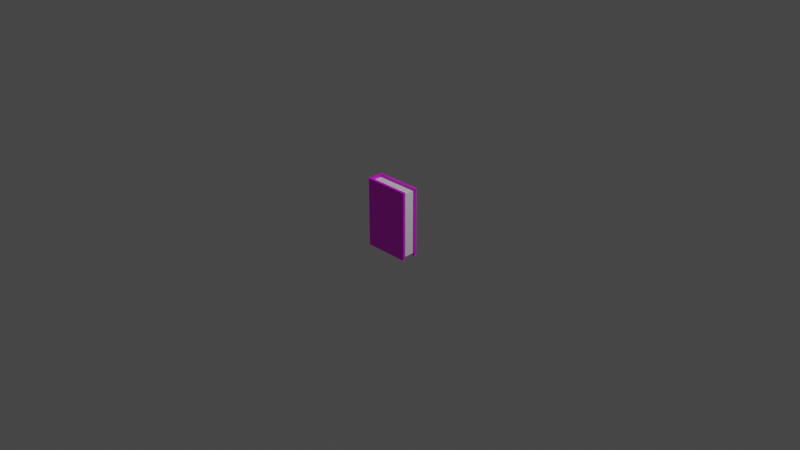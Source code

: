 # Source: thesis.blend  (saved by Blender 3.2.14; exported with 4.5.12 LTS)
import bpy
from mathutils import Matrix  # noqa: F401  (used for matrix-valued properties, if any)

bpy.ops.wm.read_factory_settings(use_empty=True)
scene = bpy.context.scene
scene.name = 'Scene'

# ---- collections
col_collection = bpy.data.collections.new('Collection'); scene.collection.children.link(col_collection)

# ---- images (referenced by path relative to the original .blend; pixels are not part of the script)
import os
ASSET_DIR = os.environ.get("B2B_ASSET_DIR", "")  # directory of the original .blend (textures are referenced by path, not embedded)
HERE = os.path.dirname(os.path.abspath(__file__))  # packed textures are extracted next to this script under _unpacked/

def load_image(name, relpath, width, height, colorspace="sRGB"):
    """Load a texture the original file referenced (path relative to the .blend, or extracted next to this script)."""
    p = next((c for c in (os.path.join(HERE, relpath), os.path.join(ASSET_DIR, relpath)) if relpath and os.path.exists(c)), "")
    if p:
        img = bpy.data.images.load(p, check_existing=True)
        img.name = name
    else:  # same state as the original file: an image datablock whose file is absent (Cycles renders it pink)
        img = bpy.data.images.new(name, width, height)
        img.source = "FILE"
        img.filepath = "//" + (relpath or name)
    img.colorspace_settings.name = colorspace
    return img
img_bookcover = load_image('bookcover', 'bookcover.png', 1024, 1024, 'sRGB')

# ---- materials (node trees are filled in below, after node groups)
mat_material = bpy.data.materials.new('Material')
mat_material.alpha_threshold = 0.0
mat_material.use_transparent_shadow = False
mat_material.line_color = (0.0, 0.0, 0.0, 1.0)
mat_material_002 = bpy.data.materials.new('Material.002')
mat_material_002.alpha_threshold = 0.0
mat_material_002.use_transparent_shadow = False
mat_material_002.line_color = (0.0, 0.0, 0.0, 1.0)

# ---- material node trees
mat_material.use_nodes = True; mat_material.node_tree.nodes.clear()
_N = mat_material.node_tree.nodes; _L = mat_material.node_tree.links
n0 = _N.new('ShaderNodeOutputMaterial'); n0.name = 'Material Output'; n0.location = (300, 300)
n1 = _N.new('ShaderNodeBsdfPrincipled'); n1.name = 'Principled BSDF'; n1.location = (10, 300)
n1.distribution = 'GGX'
n1.subsurface_method = 'RANDOM_WALK_SKIN'
n1.inputs[0].default_value = (0.7526, 0.8, 0.8, 1.0)
n1.inputs[2].default_value = 0.4
n1.inputs[3].default_value = 1.45
n1.inputs[27].default_value = (0.0, 0.0, 0.0, 1.0)
n1.inputs[28].default_value = 1.0
_L.new(n1.outputs[0], n0.inputs[0])
n0.is_active_output = True
mat_material_002.use_nodes = True; mat_material_002.node_tree.nodes.clear()
_N = mat_material_002.node_tree.nodes; _L = mat_material_002.node_tree.links
n0 = _N.new('ShaderNodeOutputMaterial'); n0.name = 'Material Output'; n0.location = (300, 300)
n1 = _N.new('ShaderNodeBsdfPrincipled'); n1.name = 'Principled BSDF'; n1.location = (10, 300)
n1.distribution = 'GGX'
n1.subsurface_method = 'RANDOM_WALK_SKIN'
n1.inputs[2].default_value = 0.4
n1.inputs[3].default_value = 1.45
n1.inputs[27].default_value = (0.0, 0.0, 0.0, 1.0)
n1.inputs[28].default_value = 1.0
n2 = _N.new('ShaderNodeTexImage'); n2.name = 'Image Texture'; n2.location = (-280, 280)
n2.image = img_bookcover
_L.new(n1.outputs[0], n0.inputs[0])
_L.new(n2.outputs[0], n1.inputs[0])
n0.is_active_output = True

# ---- world
world_world = bpy.data.worlds.new('World'); scene.world = world_world
world_world.use_nodes = True; world_world.node_tree.nodes.clear()
_N = world_world.node_tree.nodes; _L = world_world.node_tree.links
n0 = _N.new('ShaderNodeOutputWorld'); n0.name = 'World Output'; n0.location = (300, 300)
n1 = _N.new('ShaderNodeBackground'); n1.name = 'Background'; n1.location = (10, 300)
n1.inputs[0].default_value = (0.05088, 0.05088, 0.05088, 1.0)
_L.new(n1.outputs[0], n0.inputs[0])
n0.is_active_output = True
world_world.color = (0.05088, 0.05088, 0.05088)
world_world.use_sun_shadow = False
world_world.sun_shadow_jitter_overblur = 0.0

# ---- cameras
cam_camera = bpy.data.cameras.new('Camera')
cam_camera.clip_end = 100.0
cam_camera.ortho_scale = 7.314

# ---- lights
light_light = bpy.data.lights.new('Light', 'POINT')
light_light.transmission_factor = 0.0
light_light.energy = 1000.0
light_light.shadow_soft_size = 0.1
light_light.shadow_maximum_resolution = 0.006
light_light.use_absolute_resolution = True

# ---- meshes
me_cube = bpy.data.meshes.new('Cube')
me_cube.from_pydata([(1.0, 1.0, 1.0), (1.0, 1.0, -1.0), (1.0, -1.0, 1.0), (1.0, -1.0, -1.0), (-1.0, 1.0, 1.0), (-1.0, 1.0, -1.0), (-1.0, -1.0, 1.0), (-1.0, -1.0, -1.0)], [], [(0, 4, 6, 2), (3, 2, 6, 7), (7, 6, 4, 5), (5, 1, 3, 7), (1, 0, 2, 3), (5, 4, 0, 1)])
_uv = me_cube.uv_layers.new(name='UVMap')
_uv.uv.foreach_set('vector', [0.625, 0.5, 0.875, 0.5, 0.875, 0.75, 0.625, 0.75, 0.375, 0.75, 0.625, 0.75, 0.625, 1.0, 0.375, 1.0, 0.375, 0.0, 0.625, 0.0, 0.625, 0.25, 0.375, 0.25, 0.125, 0.5, 0.375, 0.5, 0.375, 0.75, 0.125, 0.75, 0.375, 0.5, 0.625, 0.5, 0.625, 0.75, 0.375, 0.75, 0.375, 0.25, 0.625, 0.25, 0.625, 0.5, 0.375, 0.5])
me_cube.materials.append(mat_material)
me_cube.use_mirror_vertex_groups = False
me_cube.update()
me_cube_002 = bpy.data.meshes.new('Cube.002')
me_cube_002.from_pydata([(1.0, 1.0, 1.0), (1.0, 1.0, -1.0), (1.0, -1.0, 1.0), (1.0, -1.0, -1.0), (-1.0, 1.0, 1.0), (-1.0, 1.0, -1.0), (-1.0, -1.0, 1.0), (-1.0, -1.0, -1.0), (-0.9218, -0.685, 1.0), (-0.9218, 0.7415, 1.0), (1.0, -0.685, 1.0), (1.0, 0.7415, 1.0), (1.0, -0.685, -1.0), (1.0, 0.7415, -1.0), (-0.9218, -0.685, -1.0), (-0.9218, 0.7415, -1.0)], [], [(11, 0, 4, 6, 2, 10, 8, 9), (3, 2, 6, 7), (7, 6, 4, 5), (3, 7, 5, 1, 13, 15, 14, 12), (2, 3, 12, 10), (1, 0, 11, 13), (5, 4, 0, 1), (12, 14, 8, 10), (15, 9, 8, 14), (11, 9, 15, 13)])
_uv = me_cube_002.uv_layers.new(name='UVMap')
_uv.uv.foreach_set('vector', [0.3333, 0.04308, 0.3333, 0.0, 0.6667, 0.0, 0.6667, 0.3333, 0.3333, 0.3333, 0.3333, 0.2808, 0.6536, 0.2808, 0.6536, 0.04308, 0.6667, 0.3333, 0.6667, 0.6667, 0.3333, 0.6667, 0.3333, 0.3333, 1.0, 0.3333, 0.6667, 0.3333, 0.6667, 0.0, 1.0, 0.0, 0.3333, 0.3333, 0.0, 0.3333, 0.0, 0.0, 0.3333, 0.0, 0.3333, 0.04308, 0.01303, 0.04308, 0.01303, 0.2808, 0.3333, 0.2808, 0.5581, 1.0, 0.5581, 0.6667, 0.6106, 0.6667, 0.6106, 1.0, 0.6536, 0.6667, 0.6536, 1.0, 0.6106, 1.0, 0.6106, 0.6667, 0.3333, 0.3333, 0.3333, 0.6667, 0.0, 0.6667, 0.0, 0.3333, 0.0, 0.6667, 0.3203, 0.6667, 0.3203, 1.0, 0.0, 1.0, 0.5581, 0.6667, 0.5581, 1.0, 0.3203, 1.0, 0.3203, 0.6667, 0.987, 0.6667, 0.6667, 0.6667, 0.6667, 0.3333, 0.987, 0.3333])
me_cube_002.materials.append(mat_material_002)
me_cube_002.use_mirror_vertex_groups = False
me_cube_002.update()

# ---- objects
ob_cube = bpy.data.objects.new('Cube', me_cube)
ob_light = bpy.data.objects.new('Light', light_light)
ob_camera = bpy.data.objects.new('Camera', cam_camera)
ob_cube_002 = bpy.data.objects.new('Cube.002', me_cube_002)

# ---- transforms, parenting, visibility, modifiers, constraints
ob_cube.location = (-0.05775, -0.0377, 0.01179)
ob_cube.scale = (0.2352, 0.06969, 0.3484)
ob_cube.lock_rotations_4d = False
ob_cube.empty_display_type = 'ARROWS'
ob_cube.lineart.crease_threshold = 0.0
ob_light.location = (4.076, 1.005, 5.904)
ob_light.rotation_euler = (0.6503, 0.05522, 1.866)
ob_light.lock_rotations_4d = False
ob_light.empty_display_type = 'ARROWS'
ob_light.color = (0.0, 0.0, 0.0, 0.0)
ob_light.lineart.crease_threshold = 0.0
ob_camera.location = (7.359, -6.926, 4.958)
ob_camera.rotation_euler = (1.109, 0.0, 0.8149)
ob_camera.lock_rotations_4d = False
ob_camera.empty_display_type = 'ARROWS'
ob_camera.color = (0.0, 0.0, 0.0, 0.0)
ob_camera.display_type = 'WIRE'
ob_camera.lineart.crease_threshold = 0.0
ob_cube_002.location = (-0.05673, -0.03897, 0.01284)
ob_cube_002.scale = (0.2527, 0.08934, 0.3746)
ob_cube_002.lock_rotations_4d = False
ob_cube_002.empty_display_type = 'ARROWS'
ob_cube_002.lineart.crease_threshold = 0.0

# ---- collection membership
col_collection.objects.link(ob_cube)
col_collection.objects.link(ob_light)
col_collection.objects.link(ob_camera)
col_collection.objects.link(ob_cube_002)

# ---- scene / render settings (as saved in the file)
scene.camera = ob_camera
scene.frame_start = 1; scene.frame_end = 250; scene.frame_set(1)
scene.render.engine = 'BLENDER_EEVEE_NEXT'
scene.cycles.sampling_pattern = 'TABULATED_SOBOL'
scene.cycles.use_light_tree = False
scene.view_settings.view_transform = 'Filmic'
bpy.context.view_layer.update()
